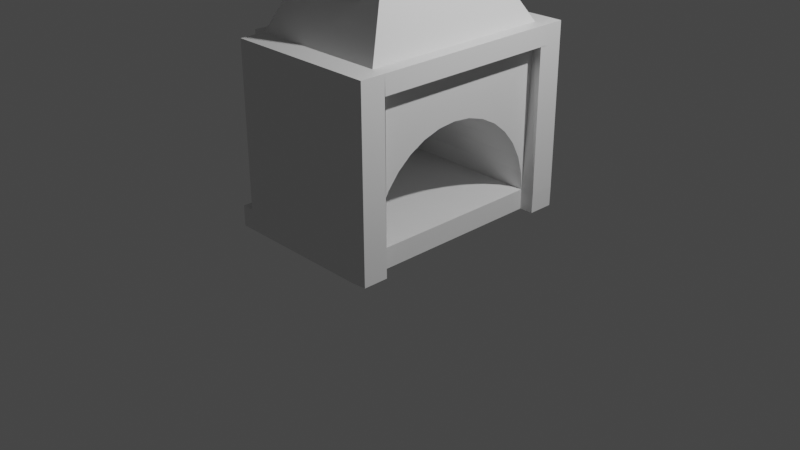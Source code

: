 # Source: Fireplace.blend  (saved by Blender 3.1.7; exported with 4.5.12 LTS)
import bpy
from mathutils import Matrix  # noqa: F401  (used for matrix-valued properties, if any)

bpy.ops.wm.read_factory_settings(use_empty=True)
scene = bpy.context.scene
scene.name = 'Scene'

# ---- collections
col_collection = bpy.data.collections.new('Collection'); scene.collection.children.link(col_collection)

# ---- materials (node trees are filled in below, after node groups)
mat_material_001 = bpy.data.materials.new('Material.001')
mat_material_001.use_transparent_shadow = False

# ---- material node trees
mat_material_001.use_nodes = True; mat_material_001.node_tree.nodes.clear()
_N = mat_material_001.node_tree.nodes; _L = mat_material_001.node_tree.links
n0 = _N.new('ShaderNodeBsdfPrincipled'); n0.name = 'Principled BSDF'; n0.location = (10, 300)
n0.distribution = 'GGX'
n0.subsurface_method = 'RANDOM_WALK_SKIN'
n0.inputs[3].default_value = 1.45
n0.inputs[27].default_value = (0.0, 0.0, 0.0, 1.0)
n0.inputs[28].default_value = 1.0
n1 = _N.new('ShaderNodeOutputMaterial'); n1.name = 'Material Output'; n1.location = (300, 300)
_L.new(n0.outputs[0], n1.inputs[0])
n1.is_active_output = True

# ---- world
world_world = bpy.data.worlds.new('World'); scene.world = world_world
world_world.use_nodes = True; world_world.node_tree.nodes.clear()
_N = world_world.node_tree.nodes; _L = world_world.node_tree.links
n0 = _N.new('ShaderNodeOutputWorld'); n0.name = 'World Output'; n0.location = (300, 300)
n1 = _N.new('ShaderNodeBackground'); n1.name = 'Background'; n1.location = (10, 300)
n1.inputs[0].default_value = (0.05088, 0.05088, 0.05088, 1.0)
_L.new(n1.outputs[0], n0.inputs[0])
n0.is_active_output = True
world_world.color = (0.05088, 0.05088, 0.05088)
world_world.use_sun_shadow = False
world_world.sun_shadow_jitter_overblur = 0.0

# ---- cameras
cam_camera = bpy.data.cameras.new('Camera')
cam_camera.clip_end = 100.0
cam_camera.ortho_scale = 7.314

# ---- lights
light_light = bpy.data.lights.new('Light', 'POINT')
light_light.transmission_factor = 0.0
light_light.energy = 1000.0
light_light.shadow_soft_size = 0.1
light_light.shadow_maximum_resolution = 0.006
light_light.use_absolute_resolution = True

# ---- meshes
me_cylinder = bpy.data.meshes.new('Cylinder')
me_cylinder.from_pydata([(-0.258, 1.0, -0.9986), (-0.258, 1.0, 1.001), (-0.258, -1.0, -0.9986), (-0.258, -1.0, 1.003), (-0.4531, -0.9808, -0.9986), (-0.4531, -0.9808, 1.001), (-0.6407, -0.9239, -0.9986), (-0.6407, -0.9239, 1.001), (-0.8136, -0.8315, -0.9986), (-0.8136, -0.8315, 1.001), (-0.9651, -0.7071, -0.9986), (-0.9651, -0.7071, 1.001), (-1.089, -0.5556, -0.9986), (-1.089, -0.5556, 1.001), (-1.182, -0.3827, -0.9986), (-1.182, -0.3827, 1.001), (-1.239, -0.1951, -0.9986), (-1.239, -0.1951, 1.001), (-1.258, 1.192e-08, -0.9986), (-1.258, 1.192e-08, 1.001), (-1.239, 0.1951, -0.9986), (-1.239, 0.1951, 1.001), (-1.182, 0.3827, -0.9986), (-1.182, 0.3827, 1.001), (-1.089, 0.5556, -0.9986), (-1.089, 0.5556, 1.001), (-0.9651, 0.7071, -0.9986), (-0.9651, 0.7071, 1.001), (-0.8136, 0.8315, -0.9986), (-0.8136, 0.8315, 1.001), (-0.6407, 0.9239, -0.9986), (-0.6407, 0.9239, 1.001), (-0.4531, 0.9808, -0.9986), (-0.4531, 0.9808, 1.001), (-0.03907, 1.0, -0.9986), (-0.03907, -1.0, -0.9986), (-0.03907, -1.0, 1.001), (-0.258, -1.265, 1.003), (-0.258, -1.265, -0.9986), (-0.03907, -1.265, 1.001), (-0.03907, -1.265, -0.9986), (-2.599, -0.6814, 0.6847), (-1.985, -1.0, -0.9986), (-1.985, -1.265, 0.9997), (-1.985, -1.265, -0.9986), (-0.258, 1.278, -0.9986), (-0.258, 1.278, 1.001), (-0.03907, 1.278, -0.9986), (-0.03907, 1.278, 1.001), (-1.974, 1.0, -0.9986), (-2.604, 0.6814, 0.6859), (-1.974, 1.278, -0.9986), (-1.989, 1.278, 1.001), (-0.2582, -1.0, 1.205), (-0.2582, -1.265, 1.205), (-1.985, -1.0, 1.202), (-1.985, -1.265, 1.202), (-0.05274, -1.0, 1.206), (-0.05274, -1.265, 1.206), (-0.258, 1.0, 1.203), (-0.258, 1.278, 1.203), (-1.989, 1.0, 1.203), (-1.989, 1.278, 1.203), (-0.04429, 1.0, 1.001), (-0.04429, 1.0, 1.199), (-0.04429, 1.278, 1.199), (-1.785, -1.0, 1.005), (-1.785, -1.0, 1.207), (-1.785, 1.076, 1.005), (-1.985, 1.076, 0.9997), (-1.785, 1.076, 1.207), (-1.985, -1.0, 0.9997), (-2.602, -0.6814, -0.6768), (-2.592, 0.6814, -0.6768), (-4.184, -0.6779, -0.8622), (-4.177, 0.6849, -0.8526), (-4.931, -0.6779, 0.06271), (-4.935, 0.6849, 0.05877), (-0.258, -1.0, -1.18), (-0.258, 1.0, -1.18), (-0.03907, -1.0, -1.18), (-0.03907, 1.0, -1.18), (-0.03907, -1.265, -1.18), (-0.258, -1.265, -1.18), (-1.985, -1.0, -1.18), (-0.03907, 1.278, -1.18), (-0.258, 1.278, -1.18), (-1.974, 1.0, -1.18)], [], [(2, 4, 5, 3), (4, 6, 7, 5), (6, 8, 9, 7), (8, 10, 11, 9), (10, 12, 13, 11), (12, 14, 15, 13), (14, 16, 17, 15), (16, 18, 19, 17), (18, 20, 21, 19), (20, 22, 23, 21), (22, 24, 25, 23), (24, 26, 27, 25), (26, 28, 29, 27), (28, 30, 31, 29), (30, 32, 33, 31), (32, 0, 1, 33), (2, 0, 32, 30, 28, 26, 24, 22, 20, 18, 16, 14, 12, 10, 8, 6, 4), (1, 3, 36, 63), (34, 63, 36, 35), (35, 80, 81, 34), (49, 0, 79, 87), (35, 36, 39, 40), (37, 38, 40, 39), (36, 3, 37, 39), (47, 85, 86, 45), (67, 66, 68, 70), (71, 42, 44, 43), (38, 37, 43, 44), (2, 38, 44, 42), (3, 66, 71, 42, 2), (45, 46, 48, 47), (52, 69, 61, 62), (63, 34, 47, 48), (1, 63, 48, 46), (49, 69, 52, 51), (45, 0, 49, 51), (0, 1, 69, 49), (46, 45, 51, 52), (71, 66, 3, 5), (5, 7, 71), (11, 13, 15, 17, 71, 9), (9, 71, 7), (33, 1, 69), (21, 23, 25, 27, 29, 31, 69, 19), (31, 33, 69), (17, 19, 71), (19, 69, 71), (54, 53, 67, 55, 56), (71, 43, 56, 55), (53, 54, 58, 57), (43, 37, 54, 56), (39, 36, 57, 58), (54, 37, 39, 58), (3, 53, 57, 36), (59, 60, 62, 61), (46, 52, 62, 60), (46, 60, 65, 48), (69, 1, 59, 61), (63, 48, 65, 64), (60, 59, 64, 65), (59, 1, 63, 64), (3, 66, 67, 53), (68, 69, 61, 70), (66, 71, 69, 68), (71, 55, 61, 69), (55, 67, 70, 61), (50, 77, 76, 41), (72, 42, 71, 41), (50, 69, 49, 73), (41, 71, 69, 50), (73, 49, 42, 72), (77, 76, 74, 75), (41, 76, 74, 72), (73, 75, 77, 50), (72, 74, 75, 73), (2, 3, 1, 0), (40, 82, 80, 35), (81, 79, 86, 85), (78, 79, 81, 80), (78, 80, 82, 83), (84, 87, 79, 78), (38, 83, 82, 40), (45, 86, 79, 0), (42, 49, 87, 84), (2, 78, 83, 38), (34, 81, 85, 47), (2, 42, 84, 78)])
_uv = me_cylinder.uv_layers.new(name='UVMap')
_uv.uv.foreach_set('vector', [0.8996, 0.0003395, 0.9199, 0.0003195, 0.9199, 0.2084, 0.8996, 0.2086, 0.9199, 0.0003195, 0.9395, 0.0002543, 0.9395, 0.2083, 0.9199, 0.2084, 0.9395, 0.0002543, 0.9576, 0.0001464, 0.9576, 0.2082, 0.9395, 0.2083, 0.9576, 0.0001464, 0.9735, 0.0, 0.9735, 0.208, 0.9576, 0.2082, 0.9956, 0.7797, 0.9799, 0.7796, 0.9799, 0.5715, 0.9956, 0.5716, 0.9799, 0.7796, 0.9619, 0.7795, 0.9619, 0.5715, 0.9799, 0.5715, 0.9619, 0.7795, 0.9424, 0.7795, 0.9424, 0.5714, 0.9619, 0.5715, 0.9424, 0.7795, 0.9221, 0.7795, 0.9221, 0.5714, 0.9424, 0.5714, 0.9221, 0.7795, 0.9018, 0.7795, 0.9018, 0.5714, 0.9221, 0.5714, 0.9018, 0.7795, 0.8823, 0.7795, 0.8823, 0.5715, 0.9018, 0.5714, 0.8823, 0.7795, 0.8643, 0.7796, 0.8643, 0.5715, 0.8823, 0.5715, 0.8643, 0.7796, 0.8485, 0.7796, 0.8485, 0.5716, 0.8643, 0.5715, 0.1057, 0.75, 0.1217, 0.7499, 0.1218, 0.9579, 0.1057, 0.9581, 0.1217, 0.7499, 0.14, 0.7498, 0.14, 0.9578, 0.1218, 0.9579, 0.14, 0.7498, 0.1596, 0.7497, 0.1597, 0.9578, 0.14, 0.9578, 0.1596, 0.7497, 0.1799, 0.7497, 0.18, 0.9578, 0.1597, 0.9578, 0.956, 0.2645, 0.956, 0.4725, 0.9357, 0.4705, 0.9162, 0.4646, 0.8982, 0.455, 0.8825, 0.442, 0.8695, 0.4262, 0.8599, 0.4083, 0.854, 0.3887, 0.852, 0.3684, 0.854, 0.3482, 0.8599, 0.3286, 0.8695, 0.3107, 0.8825, 0.2949, 0.8982, 0.282, 0.9162, 0.2724, 0.9357, 0.2665, 0.9787, 0.2934, 0.9787, 0.5014, 0.956, 0.5014, 0.9565, 0.2934, 0.4622, 0.02889, 0.6702, 0.02888, 0.6702, 0.2369, 0.4622, 0.2369, 0.4622, 0.2369, 0.4433, 0.2369, 0.4433, 0.02889, 0.4622, 0.02889, 0.4997, 0.9979, 0.4997, 0.8194, 0.5186, 0.8194, 0.5186, 0.9979, 0.4622, 0.2369, 0.6702, 0.2369, 0.6702, 0.2645, 0.4622, 0.2645, 0.6689, 0.5925, 0.6689, 0.8007, 0.6461, 0.8007, 0.6461, 0.5927, 0.956, 0.5014, 0.9787, 0.5014, 0.9787, 0.5289, 0.956, 0.5289, 0.6461, 0.8005, 0.6461, 0.8194, 0.6233, 0.8194, 0.6233, 0.8005, 0.9946, 0.216, 0.9735, 0.216, 0.9735, 1.192e-07, 0.9946, 0.0, 0.4221, 0.5174, 0.2142, 0.5174, 0.2142, 0.4898, 0.4221, 0.4898, 0.6689, 0.8007, 0.6689, 0.5925, 0.8485, 0.5929, 0.8485, 0.8008, 0.4997, 0.9989, 0.4722, 0.9989, 0.4722, 0.8194, 0.4997, 0.8194, 0.0001481, 0.4852, 0.0, 0.3264, 0.0005494, 0.3056, 0.2084, 0.3056, 0.2084, 0.4852, 0.6233, 0.8005, 0.6233, 0.5924, 0.6461, 0.5924, 0.6461, 0.8005, 0.4223, 0.7543, 0.4221, 0.7333, 0.4433, 0.7254, 0.4433, 0.7543, 0.6702, 0.02888, 0.4622, 0.02889, 0.4622, 1.431e-06, 0.6702, 0.0, 0.9787, 0.2934, 0.9565, 0.2934, 0.956, 0.2645, 0.9787, 0.2645, 0.2142, 0.7254, 0.4221, 0.7333, 0.4223, 0.7543, 0.2142, 0.7543, 0.4722, 0.9978, 0.4433, 0.9978, 0.4433, 0.8194, 0.4722, 0.8194, 0.1799, 0.7497, 0.18, 0.9578, 0.0005702, 0.9575, 0.001458, 0.7497, 0.6233, 0.5924, 0.6233, 0.8005, 0.4448, 0.8005, 0.4433, 0.5924, 0.4433, 0.3103, 0.4433, 0.3311, 0.4432, 0.4898, 0.4412, 0.4695, 0.4412, 0.4695, 0.4353, 0.45, 0.4433, 0.3103, 0.4128, 0.4163, 0.397, 0.4034, 0.379, 0.3938, 0.3595, 0.3879, 0.4433, 0.3103, 0.4257, 0.4321, 0.4257, 0.4321, 0.4433, 0.3103, 0.4353, 0.45, 0.2372, 0.4695, 0.2352, 0.4898, 0.2273, 0.3103, 0.3189, 0.3879, 0.2994, 0.3938, 0.2814, 0.4034, 0.2657, 0.4163, 0.2527, 0.4321, 0.2431, 0.45, 0.2273, 0.3103, 0.3392, 0.3859, 0.2431, 0.45, 0.2372, 0.4695, 0.2273, 0.3103, 0.3595, 0.3879, 0.3392, 0.3859, 0.4433, 0.3103, 0.3392, 0.3859, 0.2273, 0.3103, 0.4433, 0.3103, 0.6725, 0.5081, 0.6724, 0.4806, 0.8312, 0.4804, 0.852, 0.4804, 0.852, 0.508, 0.4221, 0.5174, 0.4221, 0.4898, 0.4432, 0.4898, 0.4432, 0.5174, 0.6724, 0.4806, 0.6725, 0.5081, 0.6511, 0.5082, 0.6511, 0.4806, 0.8485, 0.5929, 0.6689, 0.5925, 0.6689, 0.5715, 0.8485, 0.5718, 0.6702, 0.2645, 0.6702, 0.2369, 0.6915, 0.2369, 0.6915, 0.2645, 0.6689, 0.5715, 0.6689, 0.5925, 0.6461, 0.5927, 0.6475, 0.5714, 0.9789, 0.4234, 0.9999, 0.4233, 1.0, 0.4447, 0.9787, 0.4462, 0.9451, 0.8019, 0.974, 0.8018, 0.974, 0.9818, 0.9452, 0.9818, 0.6233, 0.5924, 0.4433, 0.5924, 0.4433, 0.5714, 0.6233, 0.5715, 0.6233, 0.5924, 0.6233, 0.5715, 0.6455, 0.5719, 0.6461, 0.5924, 0.0005702, 0.9575, 0.18, 0.9578, 0.18, 0.9787, 0.0, 0.9787, 0.6702, 0.02888, 0.6702, 0.0, 0.6908, 4.768e-07, 0.6908, 0.02888, 0.974, 0.8018, 0.9451, 0.8019, 0.9452, 0.7797, 0.974, 0.7797, 0.18, 0.9787, 0.18, 0.9578, 0.2022, 0.9578, 0.2022, 0.9783, 0.9789, 0.4234, 0.979, 0.2645, 1.0, 0.2645, 0.9999, 0.4233, 0.6702, 0.5084, 0.691, 0.5082, 0.691, 0.5294, 0.67, 0.5295, 0.443, 0.9703, 0.4223, 0.9703, 0.4223, 0.7543, 0.443, 0.7543, 0.4221, 0.5174, 0.4432, 0.5174, 0.4433, 0.7254, 0.4221, 0.7333, 0.852, 0.4804, 0.8312, 0.4804, 0.8309, 0.2645, 0.852, 0.2724, 0.2679, 0.2447, 0.2667, 0.0, 0.4085, 0.0004196, 0.4097, 0.2452, 0.1753, 0.2423, 0.2084, 0.3056, 0.0005494, 0.3056, 0.03371, 0.2425, 0.6193, 0.5073, 0.6511, 0.5714, 0.4433, 0.5714, 0.4775, 0.5078, 0.4097, 0.2452, 0.4433, 0.3103, 0.2273, 0.3103, 0.2679, 0.2447, 0.8661, 0.1641, 0.8996, 0.2294, 0.6915, 0.2294, 0.7243, 0.1639, 0.9446, 0.7797, 0.9451, 0.9214, 0.8485, 0.9214, 0.8493, 0.7797, 0.03371, 0.2425, 0.09848, 0.0, 0.1947, 0.07776, 0.1753, 0.2423, 0.4775, 0.5078, 0.4602, 0.3428, 0.5555, 0.2645, 0.6193, 0.5073, 0.7243, 0.1639, 0.7238, 0.0001206, 0.8656, 0.0, 0.8661, 0.1641, 0.4223, 0.7543, 0.4223, 0.9625, 0.2142, 0.9624, 0.2142, 0.7543, 0.4622, 0.2645, 0.4433, 0.2645, 0.4433, 0.2369, 0.4622, 0.2369, 0.2023, 0.5141, 0.1795, 0.5141, 0.1795, 0.4852, 0.2023, 0.4852, 0.1795, 0.7222, 0.1795, 0.5141, 0.2023, 0.5141, 0.2023, 0.7222, 0.1795, 0.7222, 0.2023, 0.7222, 0.2023, 0.7497, 0.1795, 0.7497, 0.0, 0.7222, 0.001125, 0.5141, 0.1795, 0.5141, 0.1795, 0.7222, 0.6689, 0.8007, 0.6689, 0.8196, 0.6461, 0.8196, 0.6461, 0.8007, 0.67, 0.537, 0.6511, 0.537, 0.6511, 0.5082, 0.67, 0.5082, 0.9929, 0.7797, 0.9929, 0.9877, 0.974, 0.9877, 0.974, 0.7797, 0.6511, 0.537, 0.67, 0.537, 0.67, 0.5646, 0.6511, 0.5646, 0.4622, 0.02889, 0.4433, 0.02889, 0.4433, 1.55e-06, 0.4622, 1.431e-06, 0.2084, 0.4852, 0.2084, 0.3056, 0.2273, 0.3056, 0.2273, 0.4852])
me_cylinder.materials.append(mat_material_001)
me_cylinder.use_remesh_fix_poles = True
me_cylinder.use_remesh_preserve_attributes = False
me_cylinder.use_paint_bone_selection = False
me_cylinder.use_paint_mask = True
me_cylinder.update()

# ---- objects
ob_light = bpy.data.objects.new('Light', light_light)
ob_camera = bpy.data.objects.new('Camera', cam_camera)
ob_cylinder = bpy.data.objects.new('Cylinder', me_cylinder)

# ---- transforms, parenting, visibility, modifiers, constraints
ob_light.location = (4.076, 1.005, 5.904)
ob_light.rotation_euler = (0.6503, 0.05522, 1.866)
ob_light.lock_rotations_4d = False
ob_light.empty_display_type = 'ARROWS'
ob_light.color = (0.0, 0.0, 0.0, 0.0)
ob_light.lineart.crease_threshold = 0.0
ob_camera.location = (7.359, -6.926, 4.958)
ob_camera.rotation_euler = (1.109, 0.0, 0.8149)
ob_camera.lock_rotations_4d = False
ob_camera.empty_display_type = 'ARROWS'
ob_camera.color = (0.0, 0.0, 0.0, 0.0)
ob_camera.display_type = 'WIRE'
ob_camera.lineart.crease_threshold = 0.0
ob_cylinder.location = (-0.002144, 0.0, 0.0)
ob_cylinder.rotation_euler = (0.0, 1.567, 0.0)
ob_cylinder.scale = (1.0, 1.0, 0.7484)

# ---- collection membership
col_collection.objects.link(ob_light)
col_collection.objects.link(ob_camera)
col_collection.objects.link(ob_cylinder)

# ---- scene / render settings (as saved in the file)
scene.camera = ob_camera
scene.frame_start = 1; scene.frame_end = 250; scene.frame_set(1)
scene.render.engine = 'BLENDER_EEVEE_NEXT'
scene.cycles.sampling_pattern = 'TABULATED_SOBOL'
scene.cycles.use_light_tree = False
scene.view_settings.view_transform = 'Filmic'
bpy.context.view_layer.update()

